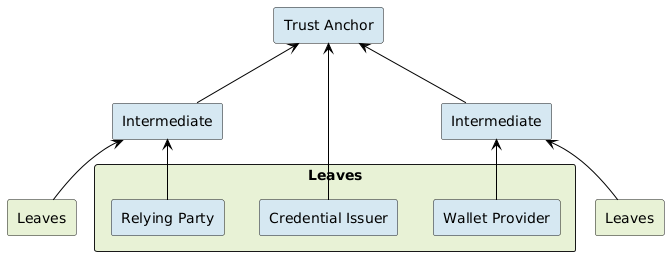

The diagram above was rendered by PlantUML. Its source (embedded in the PNG):
@startuml
!include <C4/C4_Container>

skinparam backgroundColor transparent
skinparam ArrowColor black

rectangle "Trust Anchor" as ta #D6E8F2

rectangle "Intermediate" as int1 #D6E8F2
rectangle "Intermediate" as int2 #D6E8F2

rectangle "Leaves" as leafs1 #E8F2D6
rectangle "Leaves" as leafs2 #E8F2D6

rectangle "Leaves" as leafsContainer #E8F2D6 {
  rectangle "Credential Issuer" as ci #D6E8F2
  rectangle "Wallet Provider" as wp #D6E8F2
  rectangle "Relying Party" as rp #D6E8F2
}

ci -up-> ta
wp -up-> int1
rp -up-> int2
leafs1 -up-> int1
leafs2 -up-> int2
int1 -up-> ta
int2 -up-> ta
@enduml